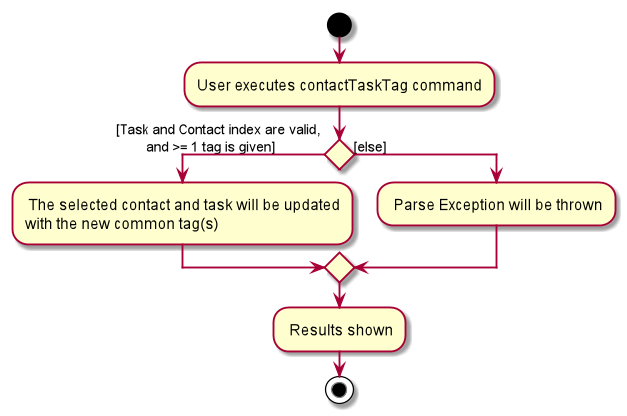

The diagram above was rendered by PlantUML. Its source (embedded in the PNG):
@startuml
start
:User executes contactTaskTag command;


if () then ([Task and Contact index are valid, 
        and >= 1 tag is given])
    : The selected contact and task will be updated
    with the new common tag(s);
else ([else])
    : Parse Exception will be thrown;
endif
    : Results shown;
stop
@enduml